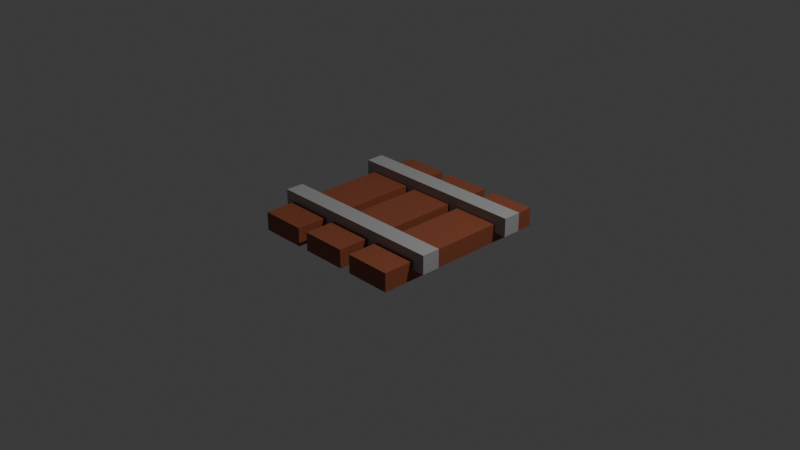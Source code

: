 # Source: rail_.blend  (saved by Blender 4.1.24; exported with 4.5.12 LTS)
import bpy
from mathutils import Matrix  # noqa: F401  (used for matrix-valued properties, if any)

bpy.ops.wm.read_factory_settings(use_empty=True)
scene = bpy.context.scene
scene.name = 'Scene'

# ---- collections
col_collection = bpy.data.collections.new('Collection'); scene.collection.children.link(col_collection)

# ---- materials (node trees are filled in below, after node groups)
mat_gray = bpy.data.materials.new('gray')
mat_gray.alpha_threshold = 0.0
mat_gray.use_transparent_shadow = False
mat_gray.roughness = 0.5
mat_gray.line_color = (0.0, 0.0, 0.0, 1.0)
mat_brown = bpy.data.materials.new('brown')
mat_brown.alpha_threshold = 0.0
mat_brown.use_transparent_shadow = False
mat_brown.roughness = 0.5
mat_brown.line_color = (0.0, 0.0, 0.0, 1.0)

# ---- material node trees
mat_gray.use_nodes = True; mat_gray.node_tree.nodes.clear()
_N = mat_gray.node_tree.nodes; _L = mat_gray.node_tree.links
n0 = _N.new('ShaderNodeOutputMaterial'); n0.name = 'Material Output'; n0.location = (300, 300)
n1 = _N.new('ShaderNodeBsdfPrincipled'); n1.name = 'Principled BSDF'; n1.location = (10, 300)
n1.inputs[0].default_value = (0.3771, 0.3771, 0.3771, 1.0)
n1.inputs[3].default_value = 1.45
_L.new(n1.outputs[0], n0.inputs[0])
n0.is_active_output = True
mat_brown.use_nodes = True; mat_brown.node_tree.nodes.clear()
_N = mat_brown.node_tree.nodes; _L = mat_brown.node_tree.links
n0 = _N.new('ShaderNodeOutputMaterial'); n0.name = 'Material Output'; n0.location = (300, 300)
n1 = _N.new('ShaderNodeBsdfPrincipled'); n1.name = 'Principled BSDF'; n1.location = (10, 300)
n1.inputs[0].default_value = (0.2704, 0.07553, 0.03517, 1.0)
n1.inputs[3].default_value = 1.45
_L.new(n1.outputs[0], n0.inputs[0])
n0.is_active_output = True

# ---- world
world_world = bpy.data.worlds.new('World'); scene.world = world_world
world_world.use_nodes = True; world_world.node_tree.nodes.clear()
_N = world_world.node_tree.nodes; _L = world_world.node_tree.links
n0 = _N.new('ShaderNodeOutputWorld'); n0.name = 'World Output'; n0.location = (300, 300)
n1 = _N.new('ShaderNodeBackground'); n1.name = 'Background'; n1.location = (10, 300)
n1.inputs[0].default_value = (0.05088, 0.05088, 0.05088, 1.0)
_L.new(n1.outputs[0], n0.inputs[0])
n0.is_active_output = True
world_world.color = (0.05088, 0.05088, 0.05088)
world_world.use_sun_shadow = False
world_world.sun_shadow_jitter_overblur = 0.0

# ---- cameras
cam_camera = bpy.data.cameras.new('Camera')
cam_camera.clip_end = 100.0
cam_camera.ortho_scale = 7.314

# ---- lights
light_light = bpy.data.lights.new('Light', 'POINT')
light_light.transmission_factor = 0.0
light_light.energy = 1000.0
light_light.shadow_soft_size = 0.1
light_light.shadow_maximum_resolution = 0.006
light_light.use_absolute_resolution = True

# ---- meshes
me_cube = bpy.data.meshes.new('Cube')
me_cube.from_pydata([(1.0, 1.0, 1.0), (1.0, 1.0, -1.0), (1.0, -1.0, 1.0), (1.0, -1.0, -1.0), (-1.0, 1.0, 1.0), (-1.0, 1.0, -1.0), (-1.0, -1.0, 1.0), (-1.0, -1.0, -1.0)], [], [(0, 4, 6, 2), (3, 2, 6, 7), (7, 6, 4, 5), (5, 1, 3, 7), (1, 0, 2, 3), (5, 4, 0, 1)])
_uv = me_cube.uv_layers.new(name='UVMap')
_uv.uv.foreach_set('vector', [0.625, 0.5, 0.875, 0.5, 0.875, 0.75, 0.625, 0.75, 0.375, 0.75, 0.625, 0.75, 0.625, 1.0, 0.375, 1.0, 0.375, 0.0, 0.625, 0.0, 0.625, 0.25, 0.375, 0.25, 0.125, 0.5, 0.375, 0.5, 0.375, 0.75, 0.125, 0.75, 0.375, 0.5, 0.625, 0.5, 0.625, 0.75, 0.375, 0.75, 0.375, 0.25, 0.625, 0.25, 0.625, 0.5, 0.375, 0.5])
me_cube.materials.append(mat_gray)
me_cube.use_mirror_vertex_groups = False
me_cube.update()
me_cube_002 = bpy.data.meshes.new('Cube.002')
me_cube_002.from_pydata([(1.0, 1.0, 1.0), (1.0, 1.0, -1.0), (1.0, -1.0, 1.0), (1.0, -1.0, -1.0), (-1.0, 1.0, 1.0), (-1.0, 1.0, -1.0), (-1.0, -1.0, 1.0), (-1.0, -1.0, -1.0)], [], [(0, 4, 6, 2), (3, 2, 6, 7), (7, 6, 4, 5), (5, 1, 3, 7), (1, 0, 2, 3), (5, 4, 0, 1)])
_uv = me_cube_002.uv_layers.new(name='UVMap')
_uv.uv.foreach_set('vector', [0.625, 0.5, 0.875, 0.5, 0.875, 0.75, 0.625, 0.75, 0.375, 0.75, 0.625, 0.75, 0.625, 1.0, 0.375, 1.0, 0.375, 0.0, 0.625, 0.0, 0.625, 0.25, 0.375, 0.25, 0.125, 0.5, 0.375, 0.5, 0.375, 0.75, 0.125, 0.75, 0.375, 0.5, 0.625, 0.5, 0.625, 0.75, 0.375, 0.75, 0.375, 0.25, 0.625, 0.25, 0.625, 0.5, 0.375, 0.5])
me_cube_002.materials.append(mat_gray)
me_cube_002.use_mirror_vertex_groups = False
me_cube_002.update()
me_cube_003 = bpy.data.meshes.new('Cube.003')
me_cube_003.from_pydata([(-1.0, -1.0, -1.0), (-1.0, -1.0, 1.0), (-1.0, 1.0, -1.0), (-1.0, 1.0, 1.0), (1.0, -1.0, -1.0), (1.0, -1.0, 1.0), (1.0, 1.0, -1.0), (1.0, 1.0, 1.0)], [], [(0, 1, 3, 2), (2, 3, 7, 6), (6, 7, 5, 4), (4, 5, 1, 0), (2, 6, 4, 0), (7, 3, 1, 5)])
_uv = me_cube_003.uv_layers.new(name='UVMap')
_uv.uv.foreach_set('vector', [0.375, 0.0, 0.625, 0.0, 0.625, 0.25, 0.375, 0.25, 0.375, 0.25, 0.625, 0.25, 0.625, 0.5, 0.375, 0.5, 0.375, 0.5, 0.625, 0.5, 0.625, 0.75, 0.375, 0.75, 0.375, 0.75, 0.625, 0.75, 0.625, 1.0, 0.375, 1.0, 0.125, 0.5, 0.375, 0.5, 0.375, 0.75, 0.125, 0.75, 0.625, 0.5, 0.875, 0.5, 0.875, 0.75, 0.625, 0.75])
me_cube_003.materials.append(mat_brown)
me_cube_003.update()
me_cube_006 = bpy.data.meshes.new('Cube.006')
me_cube_006.from_pydata([(-1.0, -1.0, -1.0), (-1.0, -1.0, 1.0), (-1.0, 1.0, -1.0), (-1.0, 1.0, 1.0), (1.0, -1.0, -1.0), (1.0, -1.0, 1.0), (1.0, 1.0, -1.0), (1.0, 1.0, 1.0)], [], [(0, 1, 3, 2), (2, 3, 7, 6), (6, 7, 5, 4), (4, 5, 1, 0), (2, 6, 4, 0), (7, 3, 1, 5)])
_uv = me_cube_006.uv_layers.new(name='UVMap')
_uv.uv.foreach_set('vector', [0.375, 0.0, 0.625, 0.0, 0.625, 0.25, 0.375, 0.25, 0.375, 0.25, 0.625, 0.25, 0.625, 0.5, 0.375, 0.5, 0.375, 0.5, 0.625, 0.5, 0.625, 0.75, 0.375, 0.75, 0.375, 0.75, 0.625, 0.75, 0.625, 1.0, 0.375, 1.0, 0.125, 0.5, 0.375, 0.5, 0.375, 0.75, 0.125, 0.75, 0.625, 0.5, 0.875, 0.5, 0.875, 0.75, 0.625, 0.75])
me_cube_006.materials.append(mat_brown)
me_cube_006.update()
me_cube_007 = bpy.data.meshes.new('Cube.007')
me_cube_007.from_pydata([(-1.0, -1.0, -1.0), (-1.0, -1.0, 1.0), (-1.0, 1.0, -1.0), (-1.0, 1.0, 1.0), (1.0, -1.0, -1.0), (1.0, -1.0, 1.0), (1.0, 1.0, -1.0), (1.0, 1.0, 1.0)], [], [(0, 1, 3, 2), (2, 3, 7, 6), (6, 7, 5, 4), (4, 5, 1, 0), (2, 6, 4, 0), (7, 3, 1, 5)])
_uv = me_cube_007.uv_layers.new(name='UVMap')
_uv.uv.foreach_set('vector', [0.375, 0.0, 0.625, 0.0, 0.625, 0.25, 0.375, 0.25, 0.375, 0.25, 0.625, 0.25, 0.625, 0.5, 0.375, 0.5, 0.375, 0.5, 0.625, 0.5, 0.625, 0.75, 0.375, 0.75, 0.375, 0.75, 0.625, 0.75, 0.625, 1.0, 0.375, 1.0, 0.125, 0.5, 0.375, 0.5, 0.375, 0.75, 0.125, 0.75, 0.625, 0.5, 0.875, 0.5, 0.875, 0.75, 0.625, 0.75])
me_cube_007.materials.append(mat_brown)
me_cube_007.update()

# ---- objects
ob_cube = bpy.data.objects.new('Cube', me_cube)
ob_light = bpy.data.objects.new('Light', light_light)
ob_camera = bpy.data.objects.new('Camera', cam_camera)
ob_cube_002 = bpy.data.objects.new('Cube.002', me_cube_002)
ob_cube_001 = bpy.data.objects.new('Cube.001', me_cube_003)
ob_cube_003 = bpy.data.objects.new('Cube.003', me_cube_006)
ob_cube_004 = bpy.data.objects.new('Cube.004', me_cube_007)

# ---- transforms, parenting, visibility, modifiers, constraints
ob_cube.location = (0.00919, -0.5484, 0.1009)
ob_cube.rotation_euler = (0.0, 4.371e-08, 1.571)
ob_cube.scale = (0.1, 1.0, 0.1)
ob_cube.lock_rotations_4d = False
ob_cube.empty_display_type = 'ARROWS'
ob_cube.lineart.crease_threshold = 0.0
ob_light.location = (4.076, 1.005, 5.904)
ob_light.rotation_euler = (0.6503, 0.05522, 1.866)
ob_light.lock_rotations_4d = False
ob_light.empty_display_type = 'ARROWS'
ob_light.color = (0.0, 0.0, 0.0, 0.0)
ob_light.lineart.crease_threshold = 0.0
ob_camera.location = (7.359, -6.926, 4.958)
ob_camera.rotation_euler = (1.109, 0.0, 0.8149)
ob_camera.lock_rotations_4d = False
ob_camera.empty_display_type = 'ARROWS'
ob_camera.color = (0.0, 0.0, 0.0, 0.0)
ob_camera.display_type = 'WIRE'
ob_camera.lineart.crease_threshold = 0.0
ob_cube_002.location = (0.00919, 0.5683, 0.1009)
ob_cube_002.rotation_euler = (0.0, 4.371e-08, 1.571)
ob_cube_002.scale = (0.1, 1.0, 0.1)
ob_cube_002.lock_rotations_4d = False
ob_cube_002.empty_display_type = 'ARROWS'
ob_cube_002.lineart.crease_threshold = 0.0
ob_cube_001.location = (-0.6277, 0.006151, -0.00404)
ob_cube_001.rotation_euler = (0.0, 4.371e-08, 1.571)
ob_cube_001.scale = (1.0, 0.25, 0.1)
ob_cube_003.location = (-0.00486, 0.006151, -0.00404)
ob_cube_003.rotation_euler = (0.0, 4.371e-08, 1.571)
ob_cube_003.scale = (1.0, 0.25, 0.1)
ob_cube_004.location = (0.6218, 0.006151, -0.00404)
ob_cube_004.rotation_euler = (0.0, 4.371e-08, 1.571)
ob_cube_004.scale = (1.0, 0.25, 0.1)

# ---- collection membership
col_collection.objects.link(ob_cube)
col_collection.objects.link(ob_light)
col_collection.objects.link(ob_camera)
col_collection.objects.link(ob_cube_002)
col_collection.objects.link(ob_cube_001)
col_collection.objects.link(ob_cube_003)
col_collection.objects.link(ob_cube_004)

# ---- scene / render settings (as saved in the file)
scene.camera = ob_camera
scene.frame_start = 1; scene.frame_end = 250; scene.frame_set(1)
scene.render.engine = 'BLENDER_EEVEE_NEXT'
scene.cycles.sampling_pattern = 'TABULATED_SOBOL'
scene.eevee.ray_tracing_options.trace_max_roughness = 0.0
bpy.context.view_layer.update()
